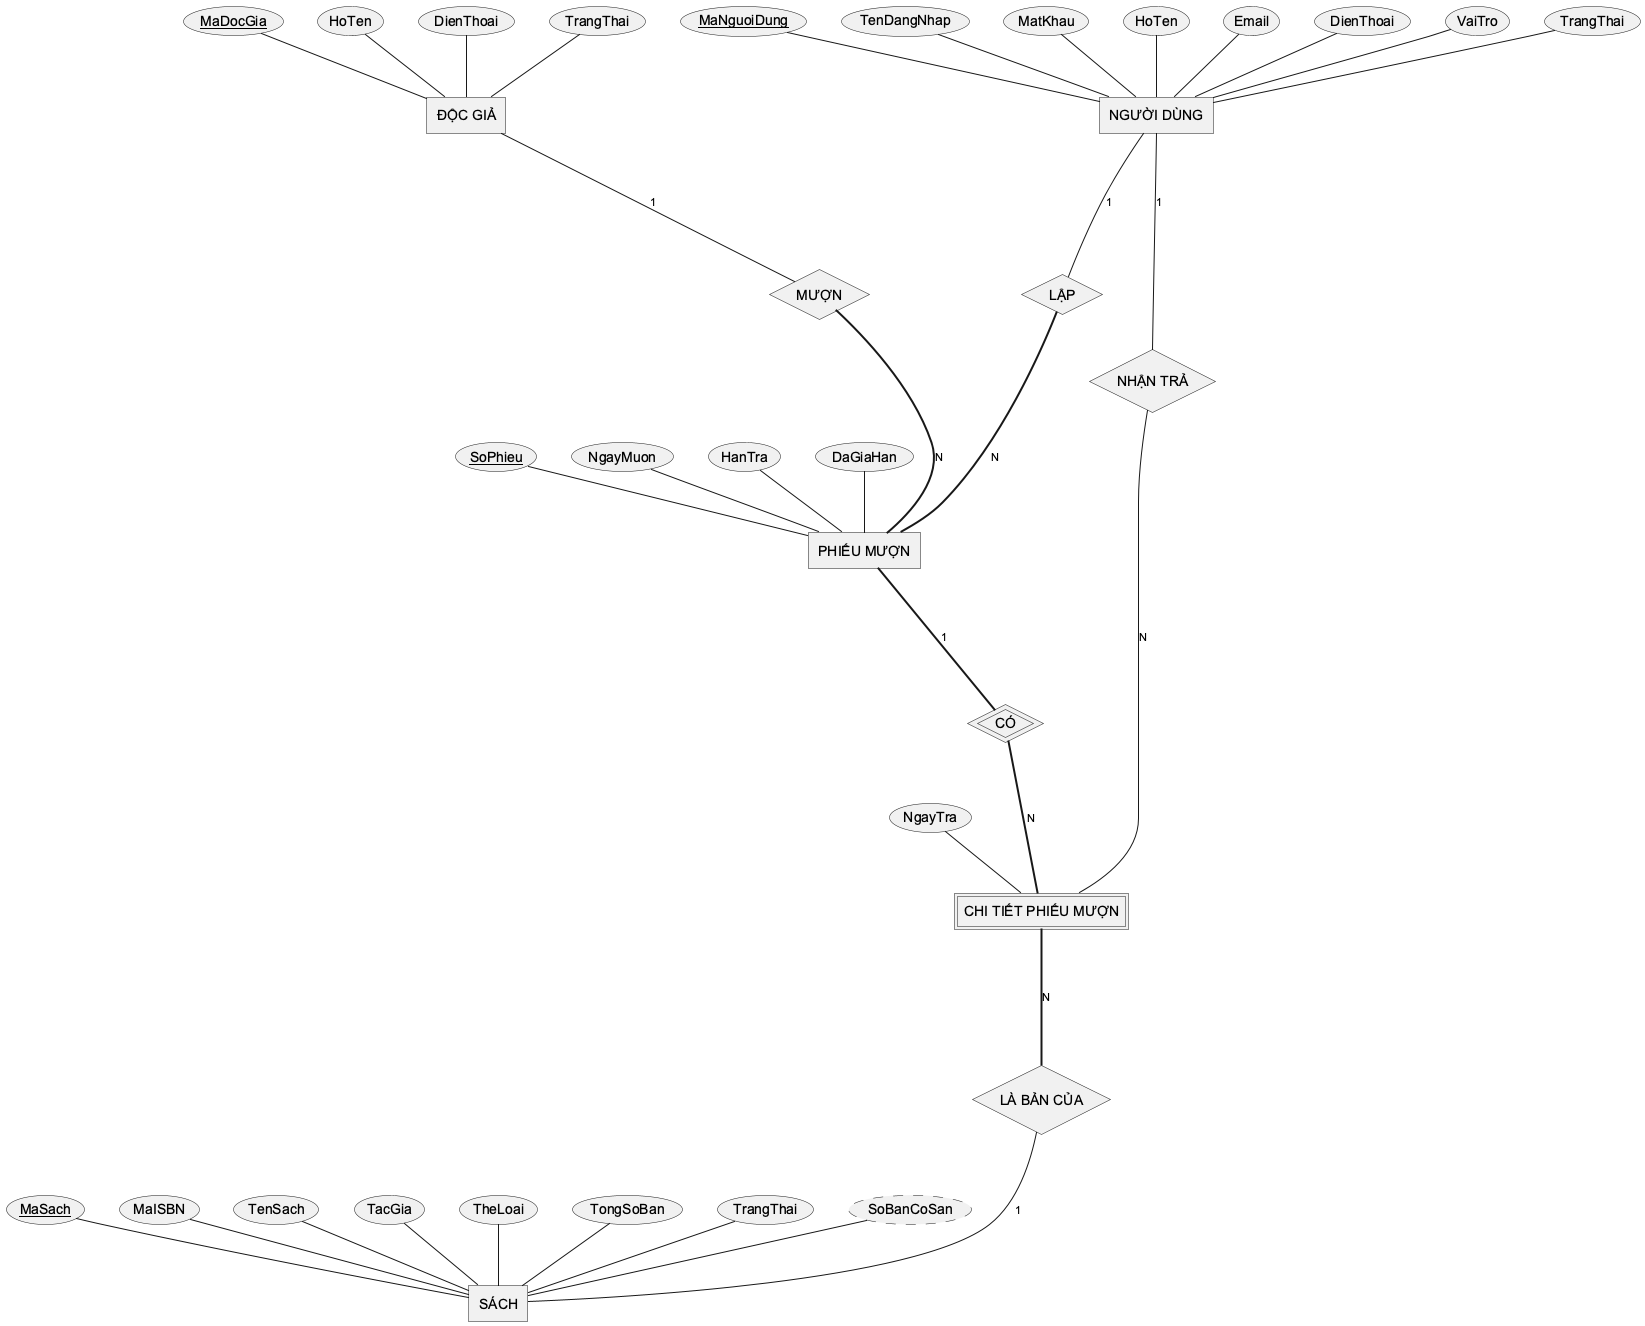

The diagram above was rendered by PlantUML. Its source (embedded in the PNG):
@startchen
skinparam defaultFontName Arial
skinparam shadowing false

entity "NGƯỜI DÙNG" as ND {
  MaNguoiDung <<key>>
  TenDangNhap
  MatKhau
  HoTen
  Email
  DienThoai
  VaiTro
  TrangThai
}
entity "ĐỘC GIẢ" as DG {
  MaDocGia <<key>>
  HoTen
  DienThoai
  TrangThai
}
entity "SÁCH" as S {
  MaSach <<key>>
  MaISBN
  TenSach
  TacGia
  TheLoai
  TongSoBan
  TrangThai
  SoBanCoSan <<derived>>
}
entity "PHIẾU MƯỢN" as PM {
  SoPhieu <<key>>
  NgayMuon
  HanTra
  DaGiaHan
}
entity "CHI TIẾT PHIẾU MƯỢN" as CT <<weak>> {
  NgayTra
}
relationship "MƯỢN" as MUON {
}
relationship "LẬP" as LAP {
}
relationship "CÓ" as CO <<identifying>> {
}
relationship "LÀ BẢN CỦA" as THUOC {
}
relationship "NHẬN TRẢ" as NHANTRA {
}
DG -1- MUON
MUON =N= PM
ND -1- LAP
LAP =N= PM
PM =1= CO
CO =N= CT
CT =N= THUOC
THUOC -1- S
ND -1- NHANTRA
NHANTRA -N- CT
@endchen